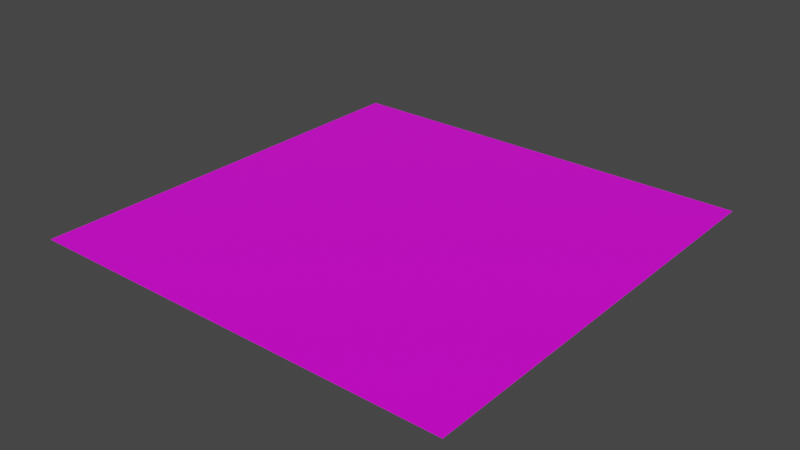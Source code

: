 # Source: plane.blend  (saved by Blender 2.82.7; exported with 4.5.12 LTS)
import bpy
from mathutils import Matrix  # noqa: F401  (used for matrix-valued properties, if any)

bpy.ops.wm.read_factory_settings(use_empty=True)
scene = bpy.context.scene
scene.name = 'Scene'

# ---- collections
col_collection = bpy.data.collections.new('Collection'); scene.collection.children.link(col_collection)

# ---- images (referenced by path relative to the original .blend; pixels are not part of the script)
import os
ASSET_DIR = os.environ.get("B2B_ASSET_DIR", "")  # directory of the original .blend (textures are referenced by path, not embedded)
HERE = os.path.dirname(os.path.abspath(__file__))  # packed textures are extracted next to this script under _unpacked/

def load_image(name, relpath, width, height, colorspace="sRGB"):
    """Load a texture the original file referenced (path relative to the .blend, or extracted next to this script)."""
    p = next((c for c in (os.path.join(HERE, relpath), os.path.join(ASSET_DIR, relpath)) if relpath and os.path.exists(c)), "")
    if p:
        img = bpy.data.images.load(p, check_existing=True)
        img.name = name
    else:  # same state as the original file: an image datablock whose file is absent (Cycles renders it pink)
        img = bpy.data.images.new(name, width, height)
        img.source = "FILE"
        img.filepath = "//" + (relpath or name)
    img.colorspace_settings.name = colorspace
    return img
img_diffuse_map = load_image('diffuse_map', 'plane/diffuse_map.png', 1024, 1024, 'sRGB')

# ---- materials (node trees are filled in below, after node groups)
mat_material = bpy.data.materials.new('Material')
mat_material.alpha_threshold = 0.0
mat_material.use_transparent_shadow = False
mat_material.line_color = (0.0, 0.0, 0.0, 1.0)

# ---- material node trees
mat_material.use_nodes = True; mat_material.node_tree.nodes.clear()
_N = mat_material.node_tree.nodes; _L = mat_material.node_tree.links
n0 = _N.new('ShaderNodeOutputMaterial'); n0.name = 'Material Output'; n0.location = (300, 300)
n1 = _N.new('ShaderNodeBsdfPrincipled'); n1.name = 'Principled BSDF'; n1.location = (10, 300)
n1.distribution = 'GGX'
n1.subsurface_method = 'BURLEY'
n1.inputs[2].default_value = 0.4
n1.inputs[3].default_value = 1.45
n1.inputs[27].default_value = (0.0, 0.0, 0.0, 1.0)
n1.inputs[28].default_value = 1.0
n2 = _N.new('ShaderNodeTexImage'); n2.name = 'Image Texture'; n2.location = (-317, 270)
n2.image = img_diffuse_map
_L.new(n1.outputs[0], n0.inputs[0])
_L.new(n2.outputs[0], n1.inputs[0])
n0.is_active_output = True

# ---- world
world_world = bpy.data.worlds.new('World'); scene.world = world_world
world_world.use_nodes = True; world_world.node_tree.nodes.clear()
_N = world_world.node_tree.nodes; _L = world_world.node_tree.links
n0 = _N.new('ShaderNodeOutputWorld'); n0.name = 'World Output'; n0.location = (300, 300)
n1 = _N.new('ShaderNodeBackground'); n1.name = 'Background'; n1.location = (10, 300)
n1.inputs[0].default_value = (0.05088, 0.05088, 0.05088, 1.0)
_L.new(n1.outputs[0], n0.inputs[0])
n0.is_active_output = True
world_world.color = (0.05088, 0.05088, 0.05088)
world_world.use_sun_shadow = False
world_world.sun_shadow_jitter_overblur = 0.0

# ---- meshes
me_plane = bpy.data.meshes.new('Plane')
me_plane.from_pydata([(-1.0, -1.0, 0.0), (1.0, -1.0, 0.0), (-1.0, 1.0, 0.0), (1.0, 1.0, 0.0)], [], [(0, 1, 3, 2)])
_uv = me_plane.uv_layers.new(name='UVMap')
_uv.uv.foreach_set('vector', [0.9999, 0.9999, 0.0001001, 0.9999, 9.998e-05, 0.0001001, 0.9999, 9.998e-05])
me_plane.materials.append(mat_material)
me_plane.use_remesh_fix_poles = True
me_plane.use_remesh_preserve_attributes = False
me_plane.use_mirror_vertex_groups = False
me_plane.update()

# ---- objects
ob_plane = bpy.data.objects.new('Plane', me_plane)

# ---- transforms, parenting, visibility, modifiers, constraints
ob_plane.location = (0.0, 0.0, 0.0)
ob_plane.lineart.crease_threshold = 0.0

# ---- collection membership
col_collection.objects.link(ob_plane)

# ---- scene / render settings (as saved in the file)
scene.frame_start = 1; scene.frame_end = 250; scene.frame_set(1)
scene.render.engine = 'BLENDER_EEVEE_NEXT'
scene.cycles.use_denoising = False
scene.cycles.samples = 128
scene.cycles.sampling_pattern = 'TABULATED_SOBOL'
scene.cycles.use_adaptive_sampling = False
scene.cycles.use_light_tree = False
scene.view_settings.view_transform = 'Filmic'
bpy.context.view_layer.update()

# ---- added for rendering (the .blend has no active camera and no usable light): camera, sun
cam_auto = bpy.data.cameras.new('AutoCamera')
cam_auto.lens = 50.0
cam_auto.sensor_width = 36.0
cam_auto.clip_end = 1000.0
ob_auto_camera = bpy.data.objects.new('AutoCamera', cam_auto)
scene.collection.objects.link(ob_auto_camera)
ob_auto_camera.location = (2.61693, -3.14032, 2.09354)
ob_auto_camera.rotation_euler = (1.09748, -7.21219e-08, 0.694738)
scene.camera = ob_auto_camera
light_auto_sun = bpy.data.lights.new('AutoSun', 'SUN')
light_auto_sun.energy = 3.0
light_auto_sun.angle = 0.0523599
ob_auto_sun = bpy.data.objects.new('AutoSun', light_auto_sun)
scene.collection.objects.link(ob_auto_sun)
ob_auto_sun.rotation_euler = (0.872665, 0.174533, 0.523599)
bpy.context.view_layer.update()
